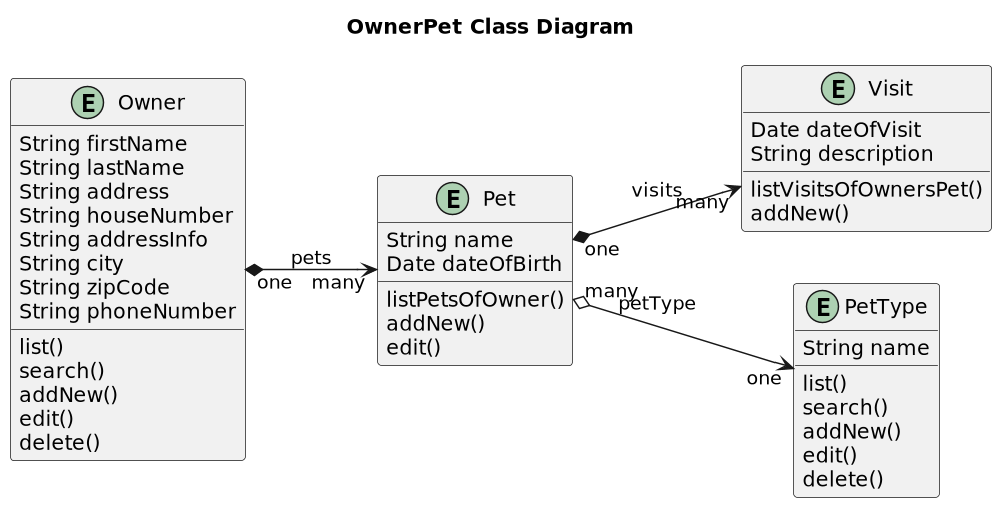

The diagram above was rendered by PlantUML. Its source (embedded in the PNG):
@startuml


title OwnerPet Class Diagram
'https://plantuml.com/class-diagram

left to right direction
'top to bottom direction

scale 1000 width

entity Owner {
     String firstName
     String lastName
     String address
     String houseNumber
     String addressInfo
     String city
     String zipCode
     String phoneNumber
     list()
     search()
     addNew()
     edit()
     delete()
}

entity Pet {
    String name
    Date dateOfBirth
    listPetsOfOwner()
    addNew()
    edit()
}

entity Visit {
    Date dateOfVisit
    String description
    listVisitsOfOwnersPet()
    addNew()
}

entity PetType {
    String name
    list()
    search()
    addNew()
    edit()
    delete()
}

Owner "one"  *--> "many"  Pet: pets
Pet "one" *--> "many" Visit: visits
Pet "many"  o-->  "one" PetType: petType

@enduml